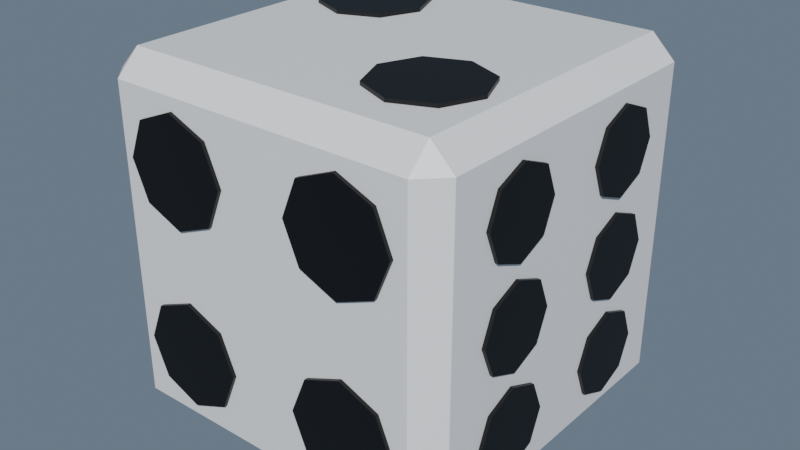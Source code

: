 # Source: die.blend  (saved by Blender 2.80.41; exported with 4.5.12 LTS)
import bpy
from mathutils import Matrix  # noqa: F401  (used for matrix-valued properties, if any)

bpy.ops.wm.read_factory_settings(use_empty=True)
scene = bpy.context.scene
scene.name = 'Scene'

# ---- collections
col_collection = bpy.data.collections.new('Collection'); scene.collection.children.link(col_collection)
col_draft1 = bpy.data.collections.new('draft1'); scene.collection.children.link(col_draft1)

# ---- materials (node trees are filled in below, after node groups)
mat_die_white = bpy.data.materials.new('die_white')
mat_die_white.use_transparent_shadow = False
mat_die_white.roughness = 0.25
mat_die_black = bpy.data.materials.new('die_black')
mat_die_black.use_transparent_shadow = False
mat_die_black.diffuse_color = (0.0, 0.0, 0.0, 1.0)
mat_die_black.roughness = 0.25

# ---- material node trees
mat_die_white.use_nodes = True; mat_die_white.node_tree.nodes.clear()
_N = mat_die_white.node_tree.nodes; _L = mat_die_white.node_tree.links
n0 = _N.new('ShaderNodeOutputMaterial'); n0.name = 'Material Output'; n0.location = (300, 300)
n1 = _N.new('ShaderNodeBsdfPrincipled'); n1.name = 'Principled BSDF'; n1.location = (10, 300)
n1.distribution = 'GGX'
n1.subsurface_method = 'BURLEY'
n1.inputs[3].default_value = 1.45
_L.new(n1.outputs[0], n0.inputs[0])
n0.is_active_output = True
mat_die_black.use_nodes = True; mat_die_black.node_tree.nodes.clear()
_N = mat_die_black.node_tree.nodes; _L = mat_die_black.node_tree.links
n0 = _N.new('ShaderNodeOutputMaterial'); n0.name = 'Material Output'; n0.location = (300, 300)
n1 = _N.new('ShaderNodeBsdfPrincipled'); n1.name = 'Principled BSDF'; n1.location = (10, 300)
n1.distribution = 'GGX'
n1.subsurface_method = 'BURLEY'
n1.inputs[0].default_value = (0.0, 0.0, 0.0, 1.0)
n1.inputs[3].default_value = 1.45
_L.new(n1.outputs[0], n0.inputs[0])
n0.is_active_output = True

# ---- world
world_world = bpy.data.worlds.new('World'); scene.world = world_world
world_world.use_nodes = True; world_world.node_tree.nodes.clear()
_N = world_world.node_tree.nodes; _L = world_world.node_tree.links
n0 = _N.new('ShaderNodeOutputWorld'); n0.name = 'World Output'; n0.location = (300, 300)
n1 = _N.new('ShaderNodeBackground'); n1.name = 'Background'; n1.location = (10, 300)
n1.inputs[0].default_value = (0.1196, 0.1626, 0.214, 1.0)
_L.new(n1.outputs[0], n0.inputs[0])
n0.is_active_output = True
world_world.color = (0.05088, 0.05088, 0.05088)
world_world.use_sun_shadow = False
world_world.sun_shadow_jitter_overblur = 0.0

# ---- meshes
me_cube_005 = bpy.data.meshes.new('Cube.005')
me_cube_005.from_pydata([(-0.9199, -0.8535, -0.9486), (-0.9199, -0.983, -0.8191), (-1.049, -0.8535, -0.8191), (-0.9199, -0.983, 0.922), (-0.9199, -0.8535, 1.051), (-1.049, -0.8535, 0.922), (-0.9199, 0.8875, -0.9486), (-1.049, 0.8875, -0.8191), (-0.9199, 1.017, -0.8191), (-0.9199, 0.8875, 1.051), (-0.9199, 1.017, 0.922), (-1.049, 0.8875, 0.922), (0.8212, -0.8535, -0.9486), (0.9506, -0.8535, -0.8191), (0.8212, -0.983, -0.8191), (0.8212, -0.8535, 1.051), (0.8212, -0.983, 0.922), (0.9506, -0.8535, 0.922), (0.8212, 0.8875, -0.9486), (0.8212, 1.017, -0.8191), (0.9506, 0.8875, -0.8191), (0.8212, 0.8875, 1.051), (0.9506, 0.8875, 0.922), (0.8212, 1.017, 0.922), (-1.049, 0.2291, -0.1607), (-1.049, 0.01699, -0.2486), (-1.049, -0.1951, -0.1607), (-1.049, -0.283, 0.05144), (-1.049, -0.1951, 0.2636), (-1.049, 0.01699, 0.3514), (-1.049, 0.2291, 0.2636), (-1.049, 0.317, 0.05144), (-0.7615, 0.6291, 1.051), (-0.8494, 0.417, 1.051), (-0.7615, 0.2049, 1.051), (-0.5494, 0.117, 1.051), (-0.3372, 0.2049, 1.051), (-0.2494, 0.417, 1.051), (-0.3372, 0.6291, 1.051), (-0.5494, 0.717, 1.051), (0.2385, -0.1709, 1.051), (0.1506, -0.383, 1.051), (0.2385, -0.5951, 1.051), (0.4506, -0.683, 1.051), (0.6628, -0.5951, 1.051), (0.7506, -0.383, 1.051), (0.6628, -0.1709, 1.051), (0.4506, -0.08301, 1.051), (0.9506, 0.6067, 0.7741), (0.9506, 0.437, 0.8444), (0.9506, 0.2673, 0.7741), (0.9506, 0.197, 0.6044), (0.9506, 0.2673, 0.4347), (0.9506, 0.437, 0.3644), (0.9506, 0.6067, 0.4347), (0.9506, 0.677, 0.6044), (0.9506, 0.6067, 0.2141), (0.9506, 0.437, 0.2844), (0.9506, 0.2673, 0.2141), (0.9506, 0.197, 0.04436), (0.9506, 0.2673, -0.1253), (0.9506, 0.437, -0.1956), (0.9506, 0.6067, -0.1253), (0.9506, 0.677, 0.04436), (0.9506, 0.6067, -0.3459), (0.9506, 0.437, -0.2756), (0.9506, 0.2673, -0.3459), (0.9506, 0.197, -0.5156), (0.9506, 0.2673, -0.6853), (0.9506, 0.437, -0.7556), (0.9506, 0.6067, -0.6853), (0.9506, 0.677, -0.5156), (0.9506, -0.2333, 0.7741), (0.9506, -0.403, 0.8444), (0.9506, -0.5727, 0.7741), (0.9506, -0.643, 0.6044), (0.9506, -0.5727, 0.4347), (0.9506, -0.403, 0.3644), (0.9506, -0.2333, 0.4347), (0.9506, -0.163, 0.6044), (0.9506, -0.2333, 0.2141), (0.9506, -0.403, 0.2844), (0.9506, -0.5727, 0.2141), (0.9506, -0.643, 0.04436), (0.9506, -0.5727, -0.1253), (0.9506, -0.403, -0.1956), (0.9506, -0.2333, -0.1253), (0.9506, -0.163, 0.04436), (0.9506, -0.2333, -0.3459), (0.9506, -0.403, -0.2756), (0.9506, -0.5727, -0.3459), (0.9506, -0.643, -0.5156), (0.9506, -0.5727, -0.6853), (0.9506, -0.403, -0.7556), (0.9506, -0.2333, -0.6853), (0.9506, -0.163, -0.5156), (-0.7615, -0.6951, -0.9486), (-0.8494, -0.483, -0.9486), (-0.7615, -0.2709, -0.9486), (-0.5494, -0.183, -0.9486), (-0.3372, -0.2709, -0.9486), (-0.2494, -0.483, -0.9486), (-0.3372, -0.6951, -0.9486), (-0.5494, -0.783, -0.9486), (0.2385, 0.3049, -0.9486), (0.1506, 0.517, -0.9486), (0.2385, 0.7291, -0.9486), (0.4506, 0.817, -0.9486), (0.6628, 0.7291, -0.9486), (0.7506, 0.517, -0.9486), (0.6628, 0.3049, -0.9486), (0.4506, 0.217, -0.9486), (0.6628, -0.6951, -0.9486), (0.4506, -0.783, -0.9486), (0.2385, -0.6951, -0.9486), (0.1506, -0.483, -0.9486), (0.2385, -0.2709, -0.9486), (0.4506, -0.183, -0.9486), (0.6628, -0.2709, -0.9486), (0.7506, -0.483, -0.9486), (-0.3372, 0.3049, -0.9486), (-0.5494, 0.217, -0.9486), (-0.7615, 0.3049, -0.9486), (-0.8494, 0.517, -0.9486), (-0.7615, 0.7291, -0.9486), (-0.5494, 0.817, -0.9486), (-0.3372, 0.7291, -0.9486), (-0.2494, 0.517, -0.9486), (0.1628, 0.2291, -0.9486), (0.2506, 0.01699, -0.9486), (0.1628, -0.1951, -0.9486), (-0.04935, -0.283, -0.9486), (-0.2615, -0.1951, -0.9486), (-0.3494, 0.01699, -0.9486), (-0.2615, 0.2291, -0.9486), (-0.04935, 0.317, -0.9486), (-0.7615, 1.017, -0.6607), (-0.8494, 1.017, -0.4486), (-0.7615, 1.017, -0.2364), (-0.5494, 1.017, -0.1486), (-0.3372, 1.017, -0.2364), (-0.2494, 1.017, -0.4486), (-0.3372, 1.017, -0.6607), (-0.5494, 1.017, -0.7486), (0.2385, 1.017, 0.3393), (0.1506, 1.017, 0.5514), (0.2385, 1.017, 0.7636), (0.4506, 1.017, 0.8514), (0.6628, 1.017, 0.7636), (0.7506, 1.017, 0.5514), (0.6628, 1.017, 0.3393), (0.4506, 1.017, 0.2514), (0.1628, 1.017, 0.2636), (0.2506, 1.017, 0.05144), (0.1628, 1.017, -0.1607), (-0.04935, 1.017, -0.2486), (-0.2615, 1.017, -0.1607), (-0.3494, 1.017, 0.05144), (-0.2615, 1.017, 0.2636), (-0.04935, 1.017, 0.3514), (-0.7615, -0.983, 0.7636), (-0.8494, -0.983, 0.5514), (-0.7615, -0.983, 0.3393), (-0.5494, -0.983, 0.2514), (-0.3372, -0.983, 0.3393), (-0.2494, -0.983, 0.5514), (-0.3372, -0.983, 0.7636), (-0.5494, -0.983, 0.8514), (0.2385, -0.983, -0.2364), (0.1506, -0.983, -0.4486), (0.2385, -0.983, -0.6607), (0.4506, -0.983, -0.7486), (0.6628, -0.983, -0.6607), (0.7506, -0.983, -0.4486), (0.6628, -0.983, -0.2364), (0.4506, -0.983, -0.1486), (0.6628, -0.983, 0.7636), (0.4506, -0.983, 0.8514), (0.2385, -0.983, 0.7636), (0.1506, -0.983, 0.5514), (0.2385, -0.983, 0.3393), (0.4506, -0.983, 0.2514), (0.6628, -0.983, 0.3393), (0.7506, -0.983, 0.5514), (-0.3372, -0.983, -0.2364), (-0.5494, -0.983, -0.1486), (-0.7615, -0.983, -0.2364), (-0.8494, -0.983, -0.4486), (-0.7615, -0.983, -0.6607), (-0.5494, -0.983, -0.7486), (-0.3372, -0.983, -0.6607), (-0.2494, -0.983, -0.4486), (-1.049, 0.01699, 0.05144), (-0.04935, 1.017, 0.05144), (-0.5494, 1.017, -0.4486), (0.4506, 1.017, 0.5514), (0.9506, 0.437, 0.6044), (0.9506, 0.437, 0.04436), (0.9506, 0.437, -0.5156), (0.9506, -0.403, -0.5156), (0.9506, -0.403, 0.04436), (0.9506, -0.403, 0.6044), (0.4506, -0.983, 0.5514), (0.4506, -0.983, -0.4486), (-0.5494, -0.983, -0.4486), (-0.5494, -0.983, 0.5514), (-0.5494, 0.517, -0.9486), (-0.5494, -0.483, -0.9486), (-0.04935, 0.01699, -0.9486), (0.4506, 0.517, -0.9486), (0.4506, -0.483, -0.9486), (0.4506, -0.383, 1.051), (-0.5494, 0.417, 1.051), (0.9706, 0.6067, 0.7741), (0.9706, 0.437, 0.8444), (0.9706, 0.2673, 0.7741), (0.9706, 0.197, 0.6044), (0.9706, 0.2673, 0.4347), (0.9706, 0.437, 0.3644), (0.9706, 0.6067, 0.4347), (0.9706, 0.677, 0.6044), (0.9706, 0.6067, 0.2141), (0.9706, 0.437, 0.2844), (0.9706, 0.2673, 0.2141), (0.9706, 0.197, 0.04436), (0.9706, 0.2673, -0.1253), (0.9706, 0.437, -0.1956), (0.9706, 0.6067, -0.1253), (0.9706, 0.677, 0.04436), (0.9706, 0.6067, -0.3459), (0.9706, 0.437, -0.2756), (0.9706, 0.2673, -0.3459), (0.9706, 0.197, -0.5156), (0.9706, 0.2673, -0.6853), (0.9706, 0.437, -0.7556), (0.9706, 0.6067, -0.6853), (0.9706, 0.677, -0.5156), (0.9706, -0.2333, 0.7741), (0.9706, -0.403, 0.8444), (0.9706, -0.5727, 0.7741), (0.9706, -0.643, 0.6044), (0.9706, -0.5727, 0.4347), (0.9706, -0.403, 0.3644), (0.9706, -0.2333, 0.4347), (0.9706, -0.163, 0.6044), (0.9706, -0.2333, 0.2141), (0.9706, -0.403, 0.2844), (0.9706, -0.5727, 0.2141), (0.9706, -0.643, 0.04436), (0.9706, -0.5727, -0.1253), (0.9706, -0.403, -0.1956), (0.9706, -0.2333, -0.1253), (0.9706, -0.163, 0.04436), (0.9706, -0.2333, -0.3459), (0.9706, -0.403, -0.2756), (0.9706, -0.5727, -0.3459), (0.9706, -0.643, -0.5156), (0.9706, -0.5727, -0.6853), (0.9706, -0.403, -0.7556), (0.9706, -0.2333, -0.6853), (0.9706, -0.163, -0.5156), (0.9706, 0.437, 0.6044), (0.9706, 0.437, 0.04436), (0.9706, 0.437, -0.5156), (0.9706, -0.403, -0.5156), (0.9706, -0.403, 0.04436), (0.9706, -0.403, 0.6044), (-0.7615, 1.037, -0.6607), (-0.8494, 1.037, -0.4486), (-0.7615, 1.037, -0.2364), (-0.5494, 1.037, -0.1486), (-0.3372, 1.037, -0.2364), (-0.2494, 1.037, -0.4486), (-0.3372, 1.037, -0.6607), (-0.5494, 1.037, -0.7486), (0.2385, 1.037, 0.3393), (0.1506, 1.037, 0.5514), (0.2385, 1.037, 0.7636), (0.4506, 1.037, 0.8514), (0.6628, 1.037, 0.7636), (0.7506, 1.037, 0.5514), (0.6628, 1.037, 0.3393), (0.4506, 1.037, 0.2514), (0.1628, 1.037, 0.2636), (0.2506, 1.037, 0.05144), (0.1628, 1.037, -0.1607), (-0.04935, 1.037, -0.2486), (-0.2615, 1.037, -0.1607), (-0.3494, 1.037, 0.05144), (-0.2615, 1.037, 0.2636), (-0.04935, 1.037, 0.3514), (-0.04935, 1.037, 0.05144), (-0.5494, 1.037, -0.4486), (0.4506, 1.037, 0.5514), (-0.7615, 0.6291, 1.071), (-0.8494, 0.417, 1.071), (-0.7615, 0.2049, 1.071), (-0.5494, 0.117, 1.071), (-0.3372, 0.2049, 1.071), (-0.2494, 0.417, 1.071), (-0.3372, 0.6291, 1.071), (-0.5494, 0.717, 1.071), (0.2385, -0.1709, 1.071), (0.1506, -0.383, 1.071), (0.2385, -0.5951, 1.071), (0.4506, -0.683, 1.071), (0.6628, -0.5951, 1.071), (0.7506, -0.383, 1.071), (0.6628, -0.1709, 1.071), (0.4506, -0.08301, 1.071), (0.4506, -0.383, 1.071), (-0.5494, 0.417, 1.071), (-0.7615, -1.003, 0.7636), (-0.8494, -1.003, 0.5514), (-0.7615, -1.003, 0.3393), (-0.5494, -1.003, 0.2514), (-0.3372, -1.003, 0.3393), (-0.2494, -1.003, 0.5514), (-0.3372, -1.003, 0.7636), (-0.5494, -1.003, 0.8514), (0.2385, -1.003, -0.2364), (0.1506, -1.003, -0.4486), (0.2385, -1.003, -0.6607), (0.4506, -1.003, -0.7486), (0.6628, -1.003, -0.6607), (0.7506, -1.003, -0.4486), (0.6628, -1.003, -0.2364), (0.4506, -1.003, -0.1486), (0.6628, -1.003, 0.7636), (0.4506, -1.003, 0.8514), (0.2385, -1.003, 0.7636), (0.1506, -1.003, 0.5514), (0.2385, -1.003, 0.3393), (0.4506, -1.003, 0.2514), (0.6628, -1.003, 0.3393), (0.7506, -1.003, 0.5514), (-0.3372, -1.003, -0.2364), (-0.5494, -1.003, -0.1486), (-0.7615, -1.003, -0.2364), (-0.8494, -1.003, -0.4486), (-0.7615, -1.003, -0.6607), (-0.5494, -1.003, -0.7486), (-0.3372, -1.003, -0.6607), (-0.2494, -1.003, -0.4486), (0.4506, -1.003, 0.5514), (0.4506, -1.003, -0.4486), (-0.5494, -1.003, -0.4486), (-0.5494, -1.003, 0.5514), (-1.069, 0.2291, -0.1607), (-1.069, 0.01699, -0.2486), (-1.069, -0.1951, -0.1607), (-1.069, -0.283, 0.05144), (-1.069, -0.1951, 0.2636), (-1.069, 0.01699, 0.3514), (-1.069, 0.2291, 0.2636), (-1.069, 0.317, 0.05144), (-1.069, 0.01699, 0.05144), (-0.7615, -0.6951, -0.9686), (-0.8494, -0.483, -0.9686), (-0.7615, -0.2709, -0.9686), (-0.5494, -0.183, -0.9686), (-0.3372, -0.2709, -0.9686), (-0.2494, -0.483, -0.9686), (-0.3372, -0.6951, -0.9686), (-0.5494, -0.783, -0.9686), (0.2385, 0.3049, -0.9686), (0.1506, 0.517, -0.9686), (0.2385, 0.7291, -0.9686), (0.4506, 0.817, -0.9686), (0.6628, 0.7291, -0.9686), (0.7506, 0.517, -0.9686), (0.6628, 0.3049, -0.9686), (0.4506, 0.217, -0.9686), (0.6628, -0.6951, -0.9686), (0.4506, -0.783, -0.9686), (0.2385, -0.6951, -0.9686), (0.1506, -0.483, -0.9686), (0.2385, -0.2709, -0.9686), (0.4506, -0.183, -0.9686), (0.6628, -0.2709, -0.9686), (0.7506, -0.483, -0.9686), (-0.3372, 0.3049, -0.9686), (-0.5494, 0.217, -0.9686), (-0.7615, 0.3049, -0.9686), (-0.8494, 0.517, -0.9686), (-0.7615, 0.7291, -0.9686), (-0.5494, 0.817, -0.9686), (-0.3372, 0.7291, -0.9686), (-0.2494, 0.517, -0.9686), (0.1628, 0.2291, -0.9686), (0.2506, 0.01699, -0.9686), (0.1628, -0.1951, -0.9686), (-0.04935, -0.283, -0.9686), (-0.2615, -0.1951, -0.9686), (-0.3494, 0.01699, -0.9686), (-0.2615, 0.2291, -0.9686), (-0.04935, 0.317, -0.9686), (-0.5494, 0.517, -0.9686), (-0.5494, -0.483, -0.9686), (-0.04935, 0.01699, -0.9686), (0.4506, 0.517, -0.9686), (0.4506, -0.483, -0.9686)], [], [(14, 16, 3, 1), (20, 22, 17, 13), (21, 9, 4, 15), (2, 5, 11, 7), (8, 10, 23, 19), (0, 1, 2), (3, 4, 5), (6, 7, 8), (9, 10, 11), (12, 13, 14), (15, 16, 17), (18, 19, 20), (21, 22, 23), (6, 0, 2, 7), (1, 3, 5, 2), (4, 9, 11, 5), (10, 8, 7, 11), (18, 6, 8, 19), (9, 21, 23, 10), (22, 20, 19, 23), (12, 18, 20, 13), (21, 15, 17, 22), (16, 14, 13, 17), (0, 12, 14, 1), (15, 4, 3, 16), (6, 18, 12, 0), (24, 192, 25), (29, 192, 30), (27, 192, 28), (25, 192, 26), (30, 192, 31), (28, 192, 29), (26, 192, 27), (31, 192, 24), (154, 193, 155), (159, 193, 152), (152, 193, 153), (157, 193, 158), (155, 193, 156), (153, 193, 154), (158, 193, 159), (156, 193, 157), (136, 194, 137), (141, 194, 142), (139, 194, 140), (137, 194, 138), (142, 194, 143), (140, 194, 141), (138, 194, 139), (143, 194, 136), (150, 195, 151), (148, 195, 149), (146, 195, 147), (151, 195, 144), (144, 195, 145), (149, 195, 150), (147, 195, 148), (145, 195, 146), (48, 196, 49), (53, 196, 54), (51, 196, 52), (49, 196, 50), (54, 196, 55), (52, 196, 53), (50, 196, 51), (55, 196, 48), (62, 197, 63), (60, 197, 61), (58, 197, 59), (63, 197, 56), (56, 197, 57), (61, 197, 62), (59, 197, 60), (57, 197, 58), (66, 198, 67), (71, 198, 64), (64, 198, 65), (69, 198, 70), (67, 198, 68), (65, 198, 66), (70, 198, 71), (68, 198, 69), (95, 199, 88), (88, 199, 89), (93, 199, 94), (91, 199, 92), (89, 199, 90), (94, 199, 95), (92, 199, 93), (90, 199, 91), (86, 200, 87), (84, 200, 85), (82, 200, 83), (87, 200, 80), (80, 200, 81), (85, 200, 86), (83, 200, 84), (81, 200, 82), (77, 201, 78), (75, 201, 76), (73, 201, 74), (78, 201, 79), (76, 201, 77), (74, 201, 75), (79, 201, 72), (72, 201, 73), (183, 202, 176), (176, 202, 177), (181, 202, 182), (179, 202, 180), (177, 202, 178), (182, 202, 183), (180, 202, 181), (178, 202, 179), (174, 203, 175), (172, 203, 173), (170, 203, 171), (175, 203, 168), (168, 203, 169), (173, 203, 174), (171, 203, 172), (169, 203, 170), (187, 204, 188), (185, 204, 186), (190, 204, 191), (188, 204, 189), (186, 204, 187), (191, 204, 184), (184, 204, 185), (189, 204, 190), (165, 205, 166), (163, 205, 164), (161, 205, 162), (166, 205, 167), (164, 205, 165), (162, 205, 163), (167, 205, 160), (160, 205, 161), (121, 206, 122), (126, 206, 127), (124, 206, 125), (122, 206, 123), (127, 206, 120), (120, 206, 121), (125, 206, 126), (123, 206, 124), (99, 207, 100), (97, 207, 98), (102, 207, 103), (100, 207, 101), (98, 207, 99), (103, 207, 96), (96, 207, 97), (101, 207, 102), (132, 208, 133), (130, 208, 131), (135, 208, 128), (128, 208, 129), (133, 208, 134), (131, 208, 132), (129, 208, 130), (134, 208, 135), (110, 209, 111), (108, 209, 109), (106, 209, 107), (111, 209, 104), (104, 209, 105), (109, 209, 110), (107, 209, 108), (105, 209, 106), (112, 210, 113), (117, 210, 118), (115, 210, 116), (113, 210, 114), (118, 210, 119), (116, 210, 117), (114, 210, 115), (119, 210, 112), (44, 211, 45), (42, 211, 43), (47, 211, 40), (40, 211, 41), (45, 211, 46), (43, 211, 44), (41, 211, 42), (46, 211, 47), (33, 212, 34), (38, 212, 39), (36, 212, 37), (34, 212, 35), (39, 212, 32), (32, 212, 33), (37, 212, 38), (35, 212, 36), (213, 214, 261), (218, 219, 261), (216, 217, 261), (214, 215, 261), (219, 220, 261), (217, 218, 261), (215, 216, 261), (220, 213, 261), (227, 228, 262), (225, 226, 262), (223, 224, 262), (228, 221, 262), (221, 222, 262), (226, 227, 262), (224, 225, 262), (222, 223, 262), (231, 232, 263), (236, 229, 263), (229, 230, 263), (234, 235, 263), (232, 233, 263), (230, 231, 263), (235, 236, 263), (233, 234, 263), (260, 253, 264), (253, 254, 264), (258, 259, 264), (256, 257, 264), (254, 255, 264), (259, 260, 264), (257, 258, 264), (255, 256, 264), (251, 252, 265), (249, 250, 265), (247, 248, 265), (252, 245, 265), (245, 246, 265), (250, 251, 265), (248, 249, 265), (246, 247, 265), (242, 243, 266), (240, 241, 266), (238, 239, 266), (243, 244, 266), (241, 242, 266), (239, 240, 266), (244, 237, 266), (237, 238, 266), (79, 72, 237, 244), (59, 60, 225, 224), (86, 87, 252, 251), (73, 74, 239, 238), (60, 61, 226, 225), (80, 81, 246, 245), (74, 75, 240, 239), (61, 62, 227, 226), (95, 88, 253, 260), (55, 48, 213, 220), (75, 76, 241, 240), (62, 63, 228, 227), (89, 90, 255, 254), (49, 50, 215, 214), (76, 77, 242, 241), (56, 57, 222, 221), (90, 91, 256, 255), (50, 51, 216, 215), (77, 78, 243, 242), (71, 64, 229, 236), (91, 92, 257, 256), (51, 52, 217, 216), (78, 79, 244, 243), (65, 66, 231, 230), (92, 93, 258, 257), (52, 53, 218, 217), (72, 73, 238, 237), (66, 67, 232, 231), (93, 94, 259, 258), (53, 54, 219, 218), (87, 80, 245, 252), (67, 68, 233, 232), (94, 95, 260, 259), (54, 55, 220, 219), (81, 82, 247, 246), (68, 69, 234, 233), (88, 89, 254, 253), (48, 49, 214, 213), (82, 83, 248, 247), (69, 70, 235, 234), (63, 56, 221, 228), (83, 84, 249, 248), (70, 71, 236, 235), (57, 58, 223, 222), (84, 85, 250, 249), (64, 65, 230, 229), (58, 59, 224, 223), (85, 86, 251, 250), (285, 286, 291), (290, 283, 291), (283, 284, 291), (288, 289, 291), (286, 287, 291), (284, 285, 291), (289, 290, 291), (287, 288, 291), (267, 268, 292), (272, 273, 292), (270, 271, 292), (268, 269, 292), (273, 274, 292), (271, 272, 292), (269, 270, 292), (274, 267, 292), (281, 282, 293), (279, 280, 293), (277, 278, 293), (282, 275, 293), (275, 276, 293), (280, 281, 293), (278, 279, 293), (276, 277, 293), (136, 137, 268, 267), (158, 159, 290, 289), (143, 136, 267, 274), (144, 145, 276, 275), (151, 144, 275, 282), (152, 153, 284, 283), (137, 138, 269, 268), (159, 152, 283, 290), (145, 146, 277, 276), (138, 139, 270, 269), (153, 154, 285, 284), (146, 147, 278, 277), (139, 140, 271, 270), (154, 155, 286, 285), (147, 148, 279, 278), (140, 141, 272, 271), (155, 156, 287, 286), (148, 149, 280, 279), (141, 142, 273, 272), (156, 157, 288, 287), (149, 150, 281, 280), (142, 143, 274, 273), (157, 158, 289, 288), (150, 151, 282, 281), (306, 307, 310), (304, 305, 310), (309, 302, 310), (302, 303, 310), (307, 308, 310), (305, 306, 310), (303, 304, 310), (308, 309, 310), (295, 296, 311), (300, 301, 311), (298, 299, 311), (296, 297, 311), (301, 294, 311), (294, 295, 311), (299, 300, 311), (297, 298, 311), (39, 32, 294, 301), (40, 41, 303, 302), (47, 40, 302, 309), (33, 34, 296, 295), (41, 42, 304, 303), (34, 35, 297, 296), (42, 43, 305, 304), (35, 36, 298, 297), (43, 44, 306, 305), (36, 37, 299, 298), (44, 45, 307, 306), (37, 38, 300, 299), (45, 46, 308, 307), (38, 39, 301, 300), (46, 47, 309, 308), (32, 33, 295, 294), (335, 328, 344), (328, 329, 344), (333, 334, 344), (331, 332, 344), (329, 330, 344), (334, 335, 344), (332, 333, 344), (330, 331, 344), (326, 327, 345), (324, 325, 345), (322, 323, 345), (327, 320, 345), (320, 321, 345), (325, 326, 345), (323, 324, 345), (321, 322, 345), (339, 340, 346), (337, 338, 346), (342, 343, 346), (340, 341, 346), (338, 339, 346), (343, 336, 346), (336, 337, 346), (341, 342, 346), (317, 318, 347), (315, 316, 347), (313, 314, 347), (318, 319, 347), (316, 317, 347), (314, 315, 347), (319, 312, 347), (312, 313, 347), (166, 167, 319, 318), (180, 181, 333, 332), (160, 161, 313, 312), (181, 182, 334, 333), (175, 168, 320, 327), (182, 183, 335, 334), (169, 170, 322, 321), (176, 177, 329, 328), (170, 171, 323, 322), (191, 184, 336, 343), (171, 172, 324, 323), (185, 186, 338, 337), (172, 173, 325, 324), (186, 187, 339, 338), (173, 174, 326, 325), (167, 160, 312, 319), (187, 188, 340, 339), (174, 175, 327, 326), (161, 162, 314, 313), (188, 189, 341, 340), (168, 169, 321, 320), (162, 163, 315, 314), (189, 190, 342, 341), (183, 176, 328, 335), (163, 164, 316, 315), (190, 191, 343, 342), (177, 178, 330, 329), (164, 165, 317, 316), (184, 185, 337, 336), (178, 179, 331, 330), (165, 166, 318, 317), (179, 180, 332, 331), (348, 349, 356), (353, 354, 356), (351, 352, 356), (349, 350, 356), (354, 355, 356), (352, 353, 356), (350, 351, 356), (355, 348, 356), (24, 25, 349, 348), (29, 30, 354, 353), (27, 28, 352, 351), (25, 26, 350, 349), (30, 31, 355, 354), (28, 29, 353, 352), (26, 27, 351, 350), (31, 24, 348, 355), (382, 383, 397), (387, 388, 397), (385, 386, 397), (383, 384, 397), (388, 381, 397), (381, 382, 397), (386, 387, 397), (384, 385, 397), (360, 361, 398), (358, 359, 398), (363, 364, 398), (361, 362, 398), (359, 360, 398), (364, 357, 398), (357, 358, 398), (362, 363, 398), (393, 394, 399), (391, 392, 399), (396, 389, 399), (389, 390, 399), (394, 395, 399), (392, 393, 399), (390, 391, 399), (395, 396, 399), (371, 372, 400), (369, 370, 400), (367, 368, 400), (372, 365, 400), (365, 366, 400), (370, 371, 400), (368, 369, 400), (366, 367, 400), (373, 374, 401), (378, 379, 401), (376, 377, 401), (374, 375, 401), (379, 380, 401), (377, 378, 401), (375, 376, 401), (380, 373, 401), (99, 100, 361, 360), (126, 127, 388, 387), (113, 114, 375, 374), (100, 101, 362, 361), (120, 121, 382, 381), (114, 115, 376, 375), (101, 102, 363, 362), (135, 128, 389, 396), (115, 116, 377, 376), (102, 103, 364, 363), (129, 130, 391, 390), (116, 117, 378, 377), (96, 97, 358, 357), (130, 131, 392, 391), (117, 118, 379, 378), (111, 104, 365, 372), (131, 132, 393, 392), (118, 119, 380, 379), (105, 106, 367, 366), (132, 133, 394, 393), (112, 113, 374, 373), (106, 107, 368, 367), (133, 134, 395, 394), (127, 120, 381, 388), (107, 108, 369, 368), (134, 135, 396, 395), (121, 122, 383, 382), (108, 109, 370, 369), (128, 129, 390, 389), (122, 123, 384, 383), (109, 110, 371, 370), (103, 96, 357, 364), (123, 124, 385, 384), (110, 111, 372, 371), (97, 98, 359, 358), (124, 125, 386, 385), (104, 105, 366, 365), (98, 99, 360, 359), (125, 126, 387, 386), (119, 112, 373, 380)])
me_cube_005.polygons.foreach_set('material_index', [0, 0, 0, 0, 0, 0, 0, 0, 0, 0, 0, 0, 0, 0, 0, 0, 0, 0, 0, 0, 0, 0, 0, 0, 0, 0, 1, 1, 1, 1, 1, 1, 1, 1, 1, 1, 1, 1, 1, 1, 1, 1, 1, 1, 1, 1, 1, 1, 1, 1, 1, 1, 1, 1, 1, 1, 1, 1, 1, 1, 1, 1, 1, 1, 1, 1, 1, 1, 1, 1, 1, 1, 1, 1, 1, 1, 1, 1, 1, 1, 1, 1, 1, 1, 1, 1, 1, 1, 1, 1, 1, 1, 1, 1, 1, 1, 1, 1, 1, 1, 1, 1, 1, 1, 1, 1, 1, 1, 1, 1, 1, 1, 1, 1, 1, 1, 1, 1, 1, 1, 1, 1, 1, 1, 1, 1, 1, 1, 1, 1, 1, 1, 1, 1, 1, 1, 1, 1, 1, 1, 1, 1, 1, 1, 1, 1, 1, 1, 1, 1, 1, 1, 1, 1, 1, 1, 1, 1, 1, 1, 1, 1, 1, 1, 1, 1, 1, 1, 1, 1, 1, 1, 1, 1, 1, 1, 1, 1, 1, 1, 1, 1, 1, 1, 1, 1, 1, 1, 1, 1, 1, 1, 1, 1, 1, 1, 1, 1, 1, 1, 1, 1, 1, 1, 1, 1, 1, 1, 1, 1, 1, 1, 1, 1, 1, 1, 1, 1, 1, 1, 1, 1, 1, 1, 1, 1, 1, 1, 1, 1, 1, 1, 1, 1, 1, 1, 1, 1, 1, 1, 1, 1, 1, 1, 1, 1, 1, 1, 1, 1, 1, 1, 1, 1, 1, 1, 1, 1, 1, 1, 1, 1, 1, 1, 1, 1, 1, 1, 1, 1, 1, 1, 1, 1, 1, 1, 1, 1, 1, 1, 1, 1, 1, 1, 1, 1, 1, 1, 1, 1, 1, 1, 1, 1, 1, 1, 1, 1, 1, 1, 1, 1, 1, 1, 1, 1, 1, 1, 1, 1, 1, 1, 1, 1, 1, 1, 1, 1, 1, 1, 1, 1, 1, 1, 1, 1, 1, 1, 1, 1, 1, 1, 1, 1, 1, 1, 1, 1, 1, 1, 1, 1, 1, 1, 1, 1, 1, 1, 1, 1, 1, 1, 1, 1, 1, 1, 1, 1, 1, 1, 1, 1, 1, 1, 1, 1, 1, 1, 1, 1, 1, 1, 1, 1, 1, 1, 1, 1, 1, 1, 1, 1, 1, 1, 1, 1, 1, 1, 1, 1, 1, 1, 1, 1, 1, 1, 1, 1, 1, 1, 1, 1, 1, 1, 1, 1, 1, 1, 1, 1, 1, 1, 1, 1, 1, 1, 1, 1, 1, 1, 1, 1, 1, 1, 1, 1, 1, 1, 1, 1, 1, 1, 1, 1, 1, 1, 1, 1, 1, 1, 1, 1, 1, 1, 1, 1, 1, 1, 1, 1, 1, 1, 1, 1, 1, 1, 1, 1, 1, 1, 1, 1, 1, 1, 1, 1, 1, 1, 1, 1, 1, 1, 1, 1, 1, 1, 1, 1, 1, 1, 1, 1, 1, 1, 1, 1, 1, 1, 1, 1, 1, 1, 1, 1, 1, 1, 1, 1, 1, 1, 1, 1, 1, 1, 1, 1, 1, 1, 1, 1, 1, 1, 1, 1, 1, 1, 1, 1, 1, 1, 1, 1, 1, 1, 1, 1, 1, 1, 1, 1])
_uv = me_cube_005.uv_layers.new(name='UVMap')
_uv.uv.foreach_set('vector', [0.3912, 0.7662, 0.6088, 0.7662, 0.6088, 0.9838, 0.3912, 0.9838, 0.3912, 0.5162, 0.6088, 0.5162, 0.6088, 0.7338, 0.3912, 0.7338, 0.6412, 0.5162, 0.8588, 0.5162, 0.8588, 0.7338, 0.6412, 0.7338, 0.3912, 0.01618, 0.6088, 0.01618, 0.6088, 0.2338, 0.3912, 0.2338, 0.3912, 0.2662, 0.6088, 0.2662, 0.6088, 0.4838, 0.3912, 0.4838, 0.1412, 0.7338, 0.1412, 0.75, 0.125, 0.7338, 0.6088, 0.9838, 0.625, 0.9838, 0.6088, 1.0, 0.1412, 0.5162, 0.125, 0.5162, 0.1412, 0.5, 0.8588, 0.5162, 0.8588, 0.5, 0.875, 0.5162, 0.3588, 0.7338, 0.375, 0.7338, 0.3588, 0.75, 0.6412, 0.7338, 0.6412, 0.75, 0.625, 0.7338, 0.3588, 0.5162, 0.3588, 0.5, 0.375, 0.5162, 0.6412, 0.5162, 0.625, 0.5162, 0.6412, 0.5, 0.1412, 0.5162, 0.1412, 0.7338, 0.125, 0.7338, 0.125, 0.5162, 0.3912, 0.9838, 0.6088, 0.9838, 0.6088, 1.0, 0.3912, 1.0, 0.8588, 0.7338, 0.8588, 0.5162, 0.875, 0.5162, 0.875, 0.7338, 0.6088, 0.2662, 0.3912, 0.2662, 0.3912, 0.2338, 0.6088, 0.2338, 0.3588, 0.5162, 0.1412, 0.5162, 0.1412, 0.5, 0.3588, 0.5, 0.8588, 0.5162, 0.6412, 0.5162, 0.6412, 0.5, 0.8588, 0.5, 0.6088, 0.5162, 0.3912, 0.5162, 0.3912, 0.4838, 0.6088, 0.4838, 0.3588, 0.7338, 0.3588, 0.5162, 0.3912, 0.5162, 0.3912, 0.7338, 0.6412, 0.5162, 0.6412, 0.7338, 0.6088, 0.7338, 0.6088, 0.5162, 0.6088, 0.7662, 0.3912, 0.7662, 0.3912, 0.7338, 0.6088, 0.7338, 0.1412, 0.7338, 0.3588, 0.7338, 0.3588, 0.75, 0.1412, 0.75, 0.6412, 0.7338, 0.8588, 0.7338, 0.8588, 0.75, 0.6412, 0.75, 0.1412, 0.5162, 0.3588, 0.5162, 0.3588, 0.7338, 0.1412, 0.7338, 0.0, 0.0, 0.0, 0.0, 0.0, 0.0, 0.0, 0.0, 0.0, 0.0, 0.0, 0.0, 0.0, 0.0, 0.0, 0.0, 0.0, 0.0, 0.0, 0.0, 0.0, 0.0, 0.0, 0.0, 0.0, 0.0, 0.0, 0.0, 0.0, 0.0, 0.0, 0.0, 0.0, 0.0, 0.0, 0.0, 0.0, 0.0, 0.0, 0.0, 0.0, 0.0, 0.0, 0.0, 0.0, 0.0, 0.0, 0.0, 0.0, 0.0, 0.0, 0.0, 0.0, 0.0, 0.0, 0.0, 0.0, 0.0, 0.0, 0.0, 0.0, 0.0, 0.0, 0.0, 0.0, 0.0, 0.0, 0.0, 0.0, 0.0, 0.0, 0.0, 0.0, 0.0, 0.0, 0.0, 0.0, 0.0, 0.0, 0.0, 0.0, 0.0, 0.0, 0.0, 0.0, 0.0, 0.0, 0.0, 0.0, 0.0, 0.0, 0.0, 0.0, 0.0, 0.0, 0.0, 0.0, 0.0, 0.0, 0.0, 0.0, 0.0, 0.0, 0.0, 0.0, 0.0, 0.0, 0.0, 0.0, 0.0, 0.0, 0.0, 0.0, 0.0, 0.0, 0.0, 0.0, 0.0, 0.0, 0.0, 0.0, 0.0, 0.0, 0.0, 0.0, 0.0, 0.0, 0.0, 0.0, 0.0, 0.0, 0.0, 0.0, 0.0, 0.0, 0.0, 0.0, 0.0, 0.0, 0.0, 0.0, 0.0, 0.0, 0.0, 0.0, 0.0, 0.0, 0.0, 0.0, 0.0, 0.0, 0.0, 0.0, 0.0, 0.0, 0.0, 0.0, 0.0, 0.0, 0.0, 0.0, 0.0, 0.0, 0.0, 0.0, 0.0, 0.0, 0.0, 0.0, 0.0, 0.0, 0.0, 0.0, 0.0, 0.0, 0.0, 0.0, 0.0, 0.0, 0.0, 0.0, 0.0, 0.0, 0.0, 0.0, 0.0, 0.0, 0.0, 0.0, 0.0, 0.0, 0.0, 0.0, 0.0, 0.0, 0.0, 0.0, 0.0, 0.0, 0.0, 0.0, 0.0, 0.0, 0.0, 0.0, 0.0, 0.0, 0.0, 0.0, 0.0, 0.0, 0.0, 0.0, 0.0, 0.0, 0.0, 0.0, 0.0, 0.0, 0.0, 0.0, 0.0, 0.0, 0.0, 0.0, 0.0, 0.0, 0.0, 0.0, 0.0, 0.0, 0.0, 0.0, 0.0, 0.0, 0.0, 0.0, 0.0, 0.0, 0.0, 0.0, 0.0, 0.0, 0.0, 0.0, 0.0, 0.0, 0.0, 0.0, 0.0, 0.0, 0.0, 0.0, 0.0, 0.0, 0.0, 0.0, 0.0, 0.0, 0.0, 0.0, 0.0, 0.0, 0.0, 0.0, 0.0, 0.0, 0.0, 0.0, 0.0, 0.0, 0.0, 0.0, 0.0, 0.0, 0.0, 0.0, 0.0, 0.0, 0.0, 0.0, 0.0, 0.0, 0.0, 0.0, 0.0, 0.0, 0.0, 0.0, 0.0, 0.0, 0.0, 0.0, 0.0, 0.0, 0.0, 0.0, 0.0, 0.0, 0.0, 0.0, 0.0, 0.0, 0.0, 0.0, 0.0, 0.0, 0.0, 0.0, 0.0, 0.0, 0.0, 0.0, 0.0, 0.0, 0.0, 0.0, 0.0, 0.0, 0.0, 0.0, 0.0, 0.0, 0.0, 0.0, 0.0, 0.0, 0.0, 0.0, 0.0, 0.0, 0.0, 0.0, 0.0, 0.0, 0.0, 0.0, 0.0, 0.0, 0.0, 0.0, 0.0, 0.0, 0.0, 0.0, 0.0, 0.0, 0.0, 0.0, 0.0, 0.0, 0.0, 0.0, 0.0, 0.0, 0.0, 0.0, 0.0, 0.0, 0.0, 0.0, 0.0, 0.0, 0.0, 0.0, 0.0, 0.0, 0.0, 0.0, 0.0, 0.0, 0.0, 0.0, 0.0, 0.0, 0.0, 0.0, 0.0, 0.0, 0.0, 0.0, 0.0, 0.0, 0.0, 0.0, 0.0, 0.0, 0.0, 0.0, 0.0, 0.0, 0.0, 0.0, 0.0, 0.0, 0.0, 0.0, 0.0, 0.0, 0.0, 0.0, 0.0, 0.0, 0.0, 0.0, 0.0, 0.0, 0.0, 0.0, 0.0, 0.0, 0.0, 0.0, 0.0, 0.0, 0.0, 0.0, 0.0, 0.0, 0.0, 0.0, 0.0, 0.0, 0.0, 0.0, 0.0, 0.0, 0.0, 0.0, 0.0, 0.0, 0.0, 0.0, 0.0, 0.0, 0.0, 0.0, 0.0, 0.0, 0.0, 0.0, 0.0, 0.0, 0.0, 0.0, 0.0, 0.0, 0.0, 0.0, 0.0, 0.0, 0.0, 0.0, 0.0, 0.0, 0.0, 0.0, 0.0, 0.0, 0.0, 0.0, 0.0, 0.0, 0.0, 0.0, 0.0, 0.0, 0.0, 0.0, 0.0, 0.0, 0.0, 0.0, 0.0, 0.0, 0.0, 0.0, 0.0, 0.0, 0.0, 0.0, 0.0, 0.0, 0.0, 0.0, 0.0, 0.0, 0.0, 0.0, 0.0, 0.0, 0.0, 0.0, 0.0, 0.0, 0.0, 0.0, 0.0, 0.0, 0.0, 0.0, 0.0, 0.0, 0.0, 0.0, 0.0, 0.0, 0.0, 0.0, 0.0, 0.0, 0.0, 0.0, 0.0, 0.0, 0.0, 0.0, 0.0, 0.0, 0.0, 0.0, 0.0, 0.0, 0.0, 0.0, 0.0, 0.0, 0.0, 0.0, 0.0, 0.0, 0.0, 0.0, 0.0, 0.0, 0.0, 0.0, 0.0, 0.0, 0.0, 0.0, 0.0, 0.0, 0.0, 0.0, 0.0, 0.0, 0.0, 0.0, 0.0, 0.0, 0.0, 0.0, 0.0, 0.0, 0.0, 0.0, 0.0, 0.0, 0.0, 0.0, 0.0, 0.0, 0.0, 0.0, 0.0, 0.0, 0.0, 0.0, 0.0, 0.0, 0.0, 0.0, 0.0, 0.0, 0.0, 0.0, 0.0, 0.0, 0.0, 0.0, 0.0, 0.0, 0.0, 0.0, 0.0, 0.0, 0.0, 0.0, 0.0, 0.0, 0.0, 0.0, 0.0, 0.0, 0.0, 0.0, 0.0, 0.0, 0.0, 0.0, 0.0, 0.0, 0.0, 0.0, 0.0, 0.0, 0.0, 0.0, 0.0, 0.0, 0.0, 0.0, 0.0, 0.0, 0.0, 0.0, 0.0, 0.0, 0.0, 0.0, 0.0, 0.0, 0.0, 0.0, 0.0, 0.0, 0.0, 0.0, 0.0, 0.0, 0.0, 0.0, 0.0, 0.0, 0.0, 0.0, 0.0, 0.0, 0.0, 0.0, 0.0, 0.0, 0.0, 0.0, 0.0, 0.0, 0.0, 0.0, 0.0, 0.0, 0.0, 0.0, 0.0, 0.0, 0.0, 0.0, 0.0, 0.0, 0.0, 0.0, 0.0, 0.0, 0.0, 0.0, 0.0, 0.0, 0.0, 0.0, 0.0, 0.0, 0.0, 0.0, 0.0, 0.0, 0.0, 0.0, 0.0, 0.0, 0.0, 0.0, 0.0, 0.0, 0.0, 0.0, 0.0, 0.0, 0.0, 0.0, 0.0, 0.0, 0.0, 0.0, 0.0, 0.0, 0.0, 0.0, 0.0, 0.0, 0.0, 0.0, 0.0, 0.0, 0.0, 0.0, 0.0, 0.0, 0.0, 0.0, 0.0, 0.0, 0.0, 0.0, 0.0, 0.0, 0.0, 0.0, 0.0, 0.0, 0.0, 0.0, 0.0, 0.0, 0.0, 0.0, 0.0, 0.0, 0.0, 0.0, 0.0, 0.0, 0.0, 0.0, 0.0, 0.0, 0.0, 0.0, 0.0, 0.0, 0.0, 0.0, 0.0, 0.0, 0.0, 0.0, 0.0, 0.0, 0.0, 0.0, 0.0, 0.0, 0.0, 0.0, 0.0, 0.0, 0.0, 0.0, 0.0, 0.0, 0.0, 0.0, 0.0, 0.0, 0.0, 0.0, 0.0, 0.0, 0.0, 0.0, 0.0, 0.0, 0.0, 0.0, 0.0, 0.0, 0.0, 0.0, 0.0, 0.0, 0.0, 0.0, 0.0, 0.0, 0.0, 0.0, 0.0, 0.0, 0.0, 0.0, 0.0, 0.0, 0.0, 0.0, 0.0, 0.0, 0.0, 0.0, 0.0, 0.0, 0.0, 0.0, 0.0, 0.0, 0.0, 0.0, 0.0, 0.0, 0.0, 0.0, 0.0, 0.0, 0.0, 0.0, 0.0, 0.0, 0.0, 0.0, 0.0, 0.0, 0.0, 0.0, 0.0, 0.0, 0.0, 0.0, 0.0, 0.0, 0.0, 0.0, 0.0, 0.0, 0.0, 0.0, 0.0, 0.0, 0.0, 0.0, 0.0, 0.0, 0.0, 0.0, 0.0, 0.0, 0.0, 0.0, 0.0, 0.0, 0.0, 0.0, 0.0, 0.0, 0.0, 0.0, 0.0, 0.0, 0.0, 0.0, 0.0, 0.0, 0.0, 0.0, 0.0, 0.0, 0.0, 0.0, 0.0, 0.0, 0.0, 0.0, 0.0, 0.0, 0.0, 0.0, 0.0, 0.0, 0.0, 0.0, 0.0, 0.0, 0.0, 0.0, 0.0, 0.0, 0.0, 0.0, 0.0, 0.0, 0.0, 0.0, 0.0, 0.0, 0.0, 0.0, 0.0, 0.0, 0.0, 0.0, 0.0, 0.0, 0.0, 0.0, 0.0, 0.0, 0.0, 0.0, 0.0, 0.0, 0.0, 0.0, 0.0, 0.0, 0.0, 0.0, 0.0, 0.0, 0.0, 0.0, 0.0, 0.0, 0.0, 0.0, 0.0, 0.0, 0.0, 0.0, 0.0, 0.0, 0.0, 0.0, 0.0, 0.0, 0.0, 0.0, 0.0, 0.0, 0.0, 0.0, 0.0, 0.0, 0.0, 0.0, 0.0, 0.0, 0.0, 0.0, 0.0, 0.0, 0.0, 0.0, 0.0, 0.0, 0.0, 0.0, 0.0, 0.0, 0.0, 0.0, 0.0, 0.0, 0.0, 0.0, 0.0, 0.0, 0.0, 0.0, 0.0, 0.0, 0.0, 0.0, 0.0, 0.0, 0.0, 0.0, 0.0, 0.0, 0.0, 0.0, 0.0, 0.0, 0.0, 0.0, 0.0, 0.0, 0.0, 0.0, 0.0, 0.0, 0.0, 0.0, 0.0, 0.0, 0.0, 0.0, 0.0, 0.0, 0.0, 0.0, 0.0, 0.0, 0.0, 0.0, 0.0, 0.0, 0.0, 0.0, 0.0, 0.0, 0.0, 0.0, 0.0, 0.0, 0.0, 0.0, 0.0, 0.0, 0.0, 0.0, 0.0, 0.0, 0.0, 0.0, 0.0, 0.0, 0.0, 0.0, 0.0, 0.0, 0.0, 0.0, 0.0, 0.0, 0.0, 0.0, 0.0, 0.0, 0.0, 0.0, 0.0, 0.0, 0.0, 0.0, 0.0, 0.0, 0.0, 0.0, 0.0, 0.0, 0.0, 0.0, 0.0, 0.0, 0.0, 0.0, 0.0, 0.0, 0.0, 0.0, 0.0, 0.0, 0.0, 0.0, 0.0, 0.0, 0.0, 0.0, 0.0, 0.0, 0.0, 0.0, 0.0, 0.0, 0.0, 0.0, 0.0, 0.0, 0.0, 0.0, 0.0, 0.0, 0.0, 0.0, 0.0, 0.0, 0.0, 0.0, 0.0, 0.0, 0.0, 0.0, 0.0, 0.0, 0.0, 0.0, 0.0, 0.0, 0.0, 0.0, 0.0, 0.0, 0.0, 0.0, 0.0, 0.0, 0.0, 0.0, 0.0, 0.0, 0.0, 0.0, 0.0, 0.0, 0.0, 0.0, 0.0, 0.0, 0.0, 0.0, 0.0, 0.0, 0.0, 0.0, 0.0, 0.0, 0.0, 0.0, 0.0, 0.0, 0.0, 0.0, 0.0, 0.0, 0.0, 0.0, 0.0, 0.0, 0.0, 0.0, 0.0, 0.0, 0.0, 0.0, 0.0, 0.0, 0.0, 0.0, 0.0, 0.0, 0.0, 0.0, 0.0, 0.0, 0.0, 0.0, 0.0, 0.0, 0.0, 0.0, 0.0, 0.0, 0.0, 0.0, 0.0, 0.0, 0.0, 0.0, 0.0, 0.0, 0.0, 0.0, 0.0, 0.0, 0.0, 0.0, 0.0, 0.0, 0.0, 0.0, 0.0, 0.0, 0.0, 0.0, 0.0, 0.0, 0.0, 0.0, 0.0, 0.0, 0.0, 0.0, 0.0, 0.0, 0.0, 0.0, 0.0, 0.0, 0.0, 0.0, 0.0, 0.0, 0.0, 0.0, 0.0, 0.0, 0.0, 0.0, 0.0, 0.0, 0.0, 0.0, 0.0, 0.0, 0.0, 0.0, 0.0, 0.0, 0.0, 0.0, 0.0, 0.0, 0.0, 0.0, 0.0, 0.0, 0.0, 0.0, 0.0, 0.0, 0.0, 0.0, 0.0, 0.0, 0.0, 0.0, 0.0, 0.0, 0.0, 0.0, 0.0, 0.0, 0.0, 0.0, 0.0, 0.0, 0.0, 0.0, 0.0, 0.0, 0.0, 0.0, 0.0, 0.0, 0.0, 0.0, 0.0, 0.0, 0.0, 0.0, 0.0, 0.0, 0.0, 0.0, 0.0, 0.0, 0.0, 0.0, 0.0, 0.0, 0.0, 0.0, 0.0, 0.0, 0.0, 0.0, 0.0, 0.0, 0.0, 0.0, 0.0, 0.0, 0.0, 0.0, 0.0, 0.0, 0.0, 0.0, 0.0, 0.0, 0.0, 0.0, 0.0, 0.0, 0.0, 0.0, 0.0, 0.0, 0.0, 0.0, 0.0, 0.0, 0.0, 0.0, 0.0, 0.0, 0.0, 0.0, 0.0, 0.0, 0.0, 0.0, 0.0, 0.0, 0.0, 0.0, 0.0, 0.0, 0.0, 0.0, 0.0, 0.0, 0.0, 0.0, 0.0, 0.0, 0.0, 0.0, 0.0, 0.0, 0.0, 0.0, 0.0, 0.0, 0.0, 0.0, 0.0, 0.0, 0.0, 0.0, 0.0, 0.0, 0.0, 0.0, 0.0, 0.0, 0.0, 0.0, 0.0, 0.0, 0.0, 0.0, 0.0, 0.0, 0.0, 0.0, 0.0, 0.0, 0.0, 0.0, 0.0, 0.0, 0.0, 0.0, 0.0, 0.0, 0.0, 0.0, 0.0, 0.0, 0.0, 0.0, 0.0, 0.0, 0.0, 0.0, 0.0, 0.0, 0.0, 0.0, 0.0, 0.0, 0.0, 0.0, 0.0, 0.0, 0.0, 0.0, 0.0, 0.0, 0.0, 0.0, 0.0, 0.0, 0.0, 0.0, 0.0, 0.0, 0.0, 0.0, 0.0, 0.0, 0.0, 0.0, 0.0, 0.0, 0.0, 0.0, 0.0, 0.0, 0.0, 0.0, 0.0, 0.0, 0.0, 0.0, 0.0, 0.0, 0.0, 0.0, 0.0, 0.0, 0.0, 0.0, 0.0, 0.0, 0.0, 0.0, 0.0, 0.0, 0.0, 0.0, 0.0, 0.0, 0.0, 0.0, 0.0, 0.0, 0.0, 0.0, 0.0, 0.0, 0.0, 0.0, 0.0, 0.0, 0.0, 0.0, 0.0, 0.0, 0.0, 0.0, 0.0, 0.0, 0.0, 0.0, 0.0, 0.0, 0.0, 0.0, 0.0, 0.0, 0.0, 0.0, 0.0, 0.0, 0.0, 0.0, 0.0, 0.0, 0.0, 0.0, 0.0, 0.0, 0.0, 0.0, 0.0, 0.0, 0.0, 0.0, 0.0, 0.0, 0.0, 0.0, 0.0, 0.0, 0.0, 0.0, 0.0, 0.0, 0.0, 0.0, 0.0, 0.0, 0.0, 0.0, 0.0, 0.0, 0.0, 0.0, 0.0, 0.0, 0.0, 0.0, 0.0, 0.0, 0.0, 0.0, 0.0, 0.0, 0.0, 0.0, 0.0, 0.0, 0.0, 0.0, 0.0, 0.0, 0.0, 0.0, 0.0, 0.0, 0.0, 0.0, 0.0, 0.0, 0.0, 0.0, 0.0, 0.0, 0.0, 0.0, 0.0, 0.0, 0.0, 0.0, 0.0, 0.0, 0.0, 0.0, 0.0, 0.0, 0.0, 0.0, 0.0, 0.0, 0.0, 0.0, 0.0, 0.0, 0.0, 0.0, 0.0, 0.0, 0.0, 0.0, 0.0, 0.0, 0.0, 0.0, 0.0, 0.0, 0.0, 0.0, 0.0, 0.0, 0.0, 0.0, 0.0, 0.0, 0.0, 0.0, 0.0, 0.0, 0.0, 0.0, 0.0, 0.0, 0.0, 0.0, 0.0, 0.0, 0.0, 0.0, 0.0, 0.0, 0.0, 0.0, 0.0, 0.0, 0.0, 0.0, 0.0, 0.0, 0.0, 0.0, 0.0, 0.0, 0.0, 0.0, 0.0, 0.0, 0.0, 0.0, 0.0, 0.0, 0.0, 0.0, 0.0, 0.0, 0.0, 0.0, 0.0, 0.0, 0.0, 0.0, 0.0, 0.0, 0.0, 0.0, 0.0, 0.0, 0.0, 0.0, 0.0, 0.0, 0.0, 0.0, 0.0, 0.0, 0.0, 0.0, 0.0, 0.0, 0.0, 0.0, 0.0, 0.0, 0.0, 0.0, 0.0, 0.0, 0.0, 0.0, 0.0, 0.0, 0.0, 0.0, 0.0, 0.0, 0.0, 0.0, 0.0, 0.0, 0.0, 0.0, 0.0, 0.0, 0.0, 0.0, 0.0, 0.0, 0.0, 0.0, 0.0, 0.0, 0.0, 0.0, 0.0, 0.0, 0.0, 0.0, 0.0, 0.0, 0.0, 0.0, 0.0, 0.0, 0.0, 0.0, 0.0, 0.0, 0.0, 0.0, 0.0, 0.0, 0.0, 0.0, 0.0, 0.0, 0.0, 0.0, 0.0, 0.0, 0.0, 0.0, 0.0, 0.0, 0.0, 0.0, 0.0, 0.0, 0.0, 0.0, 0.0, 0.0, 0.0, 0.0, 0.0, 0.0, 0.0, 0.0, 0.0, 0.0, 0.0, 0.0, 0.0, 0.0, 0.0, 0.0, 0.0, 0.0, 0.0, 0.0, 0.0, 0.0, 0.0, 0.0, 0.0, 0.0, 0.0, 0.0, 0.0, 0.0, 0.0, 0.0, 0.0, 0.0, 0.0, 0.0, 0.0, 0.0, 0.0, 0.0, 0.0, 0.0, 0.0, 0.0, 0.0, 0.0, 0.0, 0.0, 0.0, 0.0, 0.0, 0.0, 0.0, 0.0, 0.0, 0.0, 0.0, 0.0, 0.0, 0.0, 0.0, 0.0, 0.0, 0.0, 0.0, 0.0, 0.0, 0.0, 0.0, 0.0, 0.0, 0.0, 0.0, 0.0, 0.0, 0.0, 0.0, 0.0, 0.0, 0.0, 0.0, 0.0, 0.0, 0.0, 0.0, 0.0, 0.0, 0.0, 0.0, 0.0, 0.0, 0.0, 0.0, 0.0, 0.0, 0.0, 0.0, 0.0, 0.0, 0.0, 0.0, 0.0, 0.0, 0.0, 0.0, 0.0, 0.0, 0.0, 0.0, 0.0, 0.0, 0.0, 0.0, 0.0, 0.0, 0.0, 0.0, 0.0, 0.0, 0.0, 0.0, 0.0, 0.0, 0.0, 0.0, 0.0, 0.0, 0.0, 0.0, 0.0, 0.0, 0.0, 0.0, 0.0, 0.0, 0.0, 0.0, 0.0, 0.0, 0.0, 0.0, 0.0, 0.0, 0.0, 0.0, 0.0, 0.0, 0.0, 0.0, 0.0, 0.0, 0.0, 0.0, 0.0, 0.0, 0.0, 0.0, 0.0, 0.0, 0.0, 0.0, 0.0, 0.0, 0.0, 0.0, 0.0, 0.0, 0.0, 0.0, 0.0, 0.0, 0.0, 0.0, 0.0, 0.0, 0.0, 0.0, 0.0, 0.0, 0.0, 0.0, 0.0, 0.0, 0.0, 0.0, 0.0, 0.0, 0.0, 0.0, 0.0, 0.0, 0.0, 0.0, 0.0, 0.0, 0.0, 0.0, 0.0, 0.0, 0.0, 0.0, 0.0, 0.0, 0.0, 0.0, 0.0, 0.0, 0.0, 0.0, 0.0, 0.0, 0.0, 0.0, 0.0, 0.0, 0.0, 0.0, 0.0, 0.0, 0.0, 0.0, 0.0, 0.0, 0.0, 0.0, 0.0, 0.0, 0.0, 0.0, 0.0, 0.0, 0.0, 0.0, 0.0, 0.0, 0.0, 0.0, 0.0, 0.0, 0.0, 0.0, 0.0, 0.0, 0.0, 0.0, 0.0, 0.0, 0.0, 0.0, 0.0, 0.0, 0.0, 0.0, 0.0, 0.0, 0.0, 0.0, 0.0, 0.0, 0.0, 0.0, 0.0, 0.0, 0.0, 0.0, 0.0, 0.0, 0.0, 0.0, 0.0, 0.0, 0.0, 0.0, 0.0, 0.0, 0.0, 0.0, 0.0, 0.0, 0.0, 0.0, 0.0, 0.0, 0.0, 0.0, 0.0, 0.0, 0.0, 0.0, 0.0, 0.0, 0.0, 0.0, 0.0, 0.0, 0.0, 0.0, 0.0, 0.0, 0.0, 0.0, 0.0, 0.0, 0.0, 0.0, 0.0, 0.0, 0.0, 0.0, 0.0, 0.0, 0.0, 0.0, 0.0, 0.0, 0.0, 0.0, 0.0, 0.0, 0.0, 0.0, 0.0, 0.0, 0.0, 0.0, 0.0, 0.0, 0.0, 0.0, 0.0, 0.0, 0.0, 0.0, 0.0, 0.0, 0.0, 0.0, 0.0, 0.0, 0.0, 0.0, 0.0, 0.0, 0.0, 0.0, 0.0, 0.0, 0.0, 0.0, 0.0, 0.0, 0.0, 0.0, 0.0, 0.0, 0.0, 0.0, 0.0, 0.0, 0.0, 0.0, 0.0, 0.0, 0.0, 0.0, 0.0, 0.0, 0.0, 0.0, 0.0, 0.0, 0.0, 0.0, 0.0, 0.0, 0.0, 0.0, 0.0, 0.0, 0.0, 0.0, 0.0, 0.0, 0.0, 0.0, 0.0, 0.0, 0.0, 0.0, 0.0, 0.0, 0.0, 0.0, 0.0, 0.0, 0.0, 0.0, 0.0, 0.0, 0.0, 0.0, 0.0, 0.0, 0.0, 0.0, 0.0, 0.0, 0.0, 0.0, 0.0, 0.0, 0.0, 0.0, 0.0, 0.0, 0.0, 0.0, 0.0, 0.0, 0.0, 0.0, 0.0, 0.0, 0.0, 0.0, 0.0, 0.0, 0.0, 0.0, 0.0, 0.0, 0.0, 0.0, 0.0, 0.0, 0.0, 0.0, 0.0, 0.0, 0.0, 0.0, 0.0, 0.0, 0.0, 0.0, 0.0, 0.0, 0.0, 0.0, 0.0, 0.0, 0.0, 0.0, 0.0, 0.0, 0.0, 0.0, 0.0, 0.0, 0.0, 0.0, 0.0, 0.0, 0.0, 0.0, 0.0, 0.0, 0.0, 0.0, 0.0, 0.0, 0.0, 0.0, 0.0, 0.0, 0.0, 0.0, 0.0, 0.0, 0.0, 0.0, 0.0, 0.0, 0.0, 0.0, 0.0, 0.0, 0.0, 0.0, 0.0, 0.0, 0.0, 0.0, 0.0, 0.0, 0.0, 0.0, 0.0, 0.0, 0.0, 0.0, 0.0, 0.0, 0.0, 0.0, 0.0, 0.0, 0.0, 0.0, 0.0, 0.0, 0.0, 0.0, 0.0, 0.0, 0.0, 0.0, 0.0, 0.0, 0.0, 0.0, 0.0, 0.0, 0.0, 0.0, 0.0, 0.0, 0.0, 0.0, 0.0, 0.0, 0.0, 0.0, 0.0, 0.0, 0.0, 0.0, 0.0, 0.0, 0.0, 0.0, 0.0, 0.0, 0.0, 0.0, 0.0, 0.0, 0.0, 0.0, 0.0, 0.0, 0.0, 0.0, 0.0, 0.0, 0.0, 0.0, 0.0, 0.0, 0.0, 0.0, 0.0, 0.0, 0.0, 0.0, 0.0, 0.0, 0.0, 0.0, 0.0, 0.0, 0.0, 0.0, 0.0, 0.0, 0.0, 0.0, 0.0, 0.0, 0.0, 0.0, 0.0, 0.0, 0.0, 0.0, 0.0, 0.0, 0.0, 0.0, 0.0, 0.0, 0.0, 0.0, 0.0, 0.0, 0.0, 0.0, 0.0, 0.0, 0.0, 0.0, 0.0, 0.0, 0.0, 0.0, 0.0, 0.0, 0.0, 0.0, 0.0, 0.0, 0.0, 0.0, 0.0, 0.0, 0.0, 0.0, 0.0, 0.0, 0.0, 0.0, 0.0, 0.0, 0.0, 0.0, 0.0, 0.0, 0.0, 0.0, 0.0, 0.0, 0.0, 0.0, 0.0, 0.0, 0.0, 0.0, 0.0, 0.0, 0.0, 0.0, 0.0, 0.0, 0.0, 0.0, 0.0, 0.0, 0.0, 0.0, 0.0, 0.0, 0.0, 0.0, 0.0, 0.0, 0.0, 0.0, 0.0, 0.0, 0.0, 0.0, 0.0, 0.0, 0.0, 0.0, 0.0, 0.0, 0.0, 0.0, 0.0, 0.0, 0.0, 0.0, 0.0, 0.0, 0.0, 0.0, 0.0, 0.0, 0.0, 0.0, 0.0, 0.0, 0.0, 0.0, 0.0, 0.0, 0.0, 0.0, 0.0, 0.0, 0.0, 0.0, 0.0, 0.0, 0.0, 0.0, 0.0, 0.0, 0.0, 0.0, 0.0, 0.0, 0.0, 0.0, 0.0, 0.0, 0.0, 0.0, 0.0, 0.0, 0.0, 0.0, 0.0, 0.0, 0.0, 0.0, 0.0, 0.0, 0.0, 0.0, 0.0, 0.0, 0.0, 0.0, 0.0, 0.0, 0.0, 0.0, 0.0, 0.0, 0.0, 0.0, 0.0, 0.0, 0.0, 0.0, 0.0, 0.0, 0.0, 0.0, 0.0, 0.0, 0.0, 0.0, 0.0, 0.0, 0.0, 0.0, 0.0, 0.0, 0.0, 0.0, 0.0, 0.0, 0.0, 0.0, 0.0, 0.0, 0.0, 0.0, 0.0, 0.0, 0.0, 0.0, 0.0, 0.0, 0.0, 0.0, 0.0, 0.0, 0.0, 0.0, 0.0, 0.0, 0.0, 0.0, 0.0, 0.0, 0.0, 0.0, 0.0, 0.0, 0.0, 0.0, 0.0, 0.0, 0.0, 0.0, 0.0, 0.0, 0.0, 0.0, 0.0, 0.0, 0.0, 0.0, 0.0, 0.0, 0.0, 0.0, 0.0, 0.0, 0.0, 0.0, 0.0, 0.0, 0.0, 0.0, 0.0, 0.0, 0.0, 0.0, 0.0, 0.0, 0.0, 0.0, 0.0, 0.0, 0.0, 0.0, 0.0, 0.0, 0.0, 0.0, 0.0, 0.0, 0.0, 0.0, 0.0, 0.0, 0.0, 0.0, 0.0, 0.0, 0.0, 0.0, 0.0, 0.0, 0.0, 0.0, 0.0, 0.0, 0.0, 0.0, 0.0, 0.0, 0.0, 0.0, 0.0, 0.0, 0.0, 0.0, 0.0, 0.0, 0.0, 0.0, 0.0, 0.0, 0.0, 0.0, 0.0, 0.0, 0.0, 0.0, 0.0, 0.0, 0.0, 0.0, 0.0, 0.0, 0.0, 0.0, 0.0, 0.0, 0.0, 0.0, 0.0, 0.0, 0.0, 0.0, 0.0, 0.0, 0.0, 0.0, 0.0, 0.0, 0.0, 0.0, 0.0, 0.0, 0.0, 0.0, 0.0, 0.0, 0.0, 0.0, 0.0, 0.0, 0.0, 0.0, 0.0, 0.0, 0.0, 0.0, 0.0, 0.0, 0.0, 0.0, 0.0, 0.0, 0.0, 0.0, 0.0, 0.0, 0.0, 0.0, 0.0, 0.0, 0.0, 0.0, 0.0, 0.0, 0.0, 0.0, 0.0, 0.0, 0.0, 0.0, 0.0, 0.0, 0.0, 0.0, 0.0, 0.0, 0.0, 0.0, 0.0, 0.0, 0.0, 0.0, 0.0, 0.0, 0.0, 0.0, 0.0, 0.0, 0.0, 0.0, 0.0, 0.0, 0.0, 0.0, 0.0, 0.0, 0.0, 0.0, 0.0, 0.0, 0.0, 0.0, 0.0, 0.0, 0.0, 0.0, 0.0, 0.0, 0.0, 0.0, 0.0, 0.0, 0.0, 0.0, 0.0, 0.0, 0.0, 0.0, 0.0, 0.0, 0.0, 0.0, 0.0, 0.0, 0.0, 0.0, 0.0, 0.0, 0.0, 0.0, 0.0, 0.0, 0.0, 0.0, 0.0, 0.0, 0.0, 0.0, 0.0, 0.0, 0.0, 0.0, 0.0, 0.0, 0.0, 0.0, 0.0, 0.0, 0.0, 0.0, 0.0, 0.0, 0.0, 0.0, 0.0, 0.0, 0.0, 0.0, 0.0, 0.0, 0.0, 0.0, 0.0, 0.0, 0.0, 0.0, 0.0, 0.0, 0.0, 0.0, 0.0, 0.0, 0.0, 0.0, 0.0, 0.0, 0.0, 0.0, 0.0, 0.0, 0.0, 0.0, 0.0, 0.0, 0.0, 0.0, 0.0, 0.0, 0.0, 0.0, 0.0, 0.0, 0.0, 0.0, 0.0, 0.0, 0.0, 0.0, 0.0, 0.0, 0.0, 0.0, 0.0, 0.0, 0.0, 0.0, 0.0, 0.0, 0.0, 0.0, 0.0, 0.0, 0.0, 0.0, 0.0, 0.0, 0.0, 0.0, 0.0, 0.0, 0.0, 0.0, 0.0, 0.0, 0.0, 0.0, 0.0, 0.0, 0.0, 0.0, 0.0, 0.0, 0.0, 0.0, 0.0, 0.0, 0.0, 0.0, 0.0, 0.0, 0.0, 0.0, 0.0, 0.0, 0.0, 0.0, 0.0, 0.0, 0.0, 0.0, 0.0, 0.0, 0.0, 0.0, 0.0, 0.0, 0.0, 0.0, 0.0, 0.0, 0.0, 0.0, 0.0, 0.0, 0.0, 0.0, 0.0, 0.0, 0.0, 0.0, 0.0, 0.0, 0.0, 0.0, 0.0, 0.0, 0.0, 0.0, 0.0, 0.0, 0.0, 0.0, 0.0, 0.0, 0.0, 0.0, 0.0, 0.0, 0.0, 0.0, 0.0, 0.0, 0.0, 0.0, 0.0, 0.0, 0.0, 0.0, 0.0, 0.0, 0.0, 0.0, 0.0, 0.0, 0.0, 0.0, 0.0, 0.0, 0.0, 0.0, 0.0, 0.0, 0.0, 0.0, 0.0, 0.0, 0.0, 0.0, 0.0, 0.0, 0.0, 0.0, 0.0, 0.0, 0.0, 0.0, 0.0, 0.0, 0.0, 0.0, 0.0, 0.0, 0.0, 0.0, 0.0, 0.0, 0.0, 0.0, 0.0, 0.0, 0.0, 0.0, 0.0, 0.0, 0.0, 0.0, 0.0, 0.0, 0.0, 0.0, 0.0, 0.0, 0.0, 0.0, 0.0, 0.0, 0.0, 0.0, 0.0, 0.0, 0.0, 0.0, 0.0, 0.0, 0.0, 0.0, 0.0, 0.0, 0.0, 0.0, 0.0, 0.0, 0.0, 0.0, 0.0, 0.0, 0.0, 0.0, 0.0, 0.0, 0.0, 0.0, 0.0, 0.0, 0.0, 0.0, 0.0, 0.0, 0.0, 0.0, 0.0, 0.0, 0.0, 0.0, 0.0, 0.0, 0.0, 0.0, 0.0, 0.0, 0.0, 0.0, 0.0, 0.0, 0.0, 0.0, 0.0, 0.0, 0.0, 0.0, 0.0, 0.0, 0.0, 0.0, 0.0, 0.0, 0.0, 0.0, 0.0, 0.0, 0.0, 0.0, 0.0, 0.0, 0.0, 0.0, 0.0, 0.0, 0.0, 0.0, 0.0, 0.0, 0.0, 0.0, 0.0, 0.0, 0.0, 0.0, 0.0, 0.0, 0.0, 0.0, 0.0, 0.0, 0.0, 0.0, 0.0, 0.0, 0.0, 0.0, 0.0, 0.0, 0.0, 0.0, 0.0, 0.0, 0.0, 0.0, 0.0, 0.0, 0.0, 0.0, 0.0, 0.0, 0.0, 0.0, 0.0, 0.0, 0.0, 0.0, 0.0, 0.0, 0.0, 0.0, 0.0, 0.0, 0.0, 0.0, 0.0, 0.0, 0.0, 0.0, 0.0, 0.0, 0.0, 0.0, 0.0, 0.0, 0.0, 0.0, 0.0, 0.0, 0.0, 0.0, 0.0, 0.0, 0.0, 0.0, 0.0, 0.0, 0.0, 0.0, 0.0, 0.0, 0.0, 0.0, 0.0, 0.0, 0.0, 0.0, 0.0, 0.0, 0.0, 0.0, 0.0, 0.0, 0.0, 0.0, 0.0, 0.0, 0.0, 0.0, 0.0, 0.0, 0.0, 0.0, 0.0, 0.0, 0.0, 0.0, 0.0, 0.0, 0.0, 0.0, 0.0, 0.0, 0.0, 0.0, 0.0, 0.0, 0.0, 0.0, 0.0, 0.0, 0.0, 0.0, 0.0, 0.0, 0.0, 0.0, 0.0, 0.0, 0.0, 0.0, 0.0, 0.0, 0.0, 0.0, 0.0, 0.0, 0.0, 0.0, 0.0, 0.0, 0.0, 0.0, 0.0, 0.0, 0.0, 0.0, 0.0, 0.0, 0.0, 0.0, 0.0, 0.0, 0.0, 0.0, 0.0, 0.0, 0.0, 0.0, 0.0, 0.0, 0.0, 0.0, 0.0, 0.0, 0.0, 0.0, 0.0, 0.0, 0.0, 0.0, 0.0, 0.0, 0.0, 0.0, 0.0, 0.0, 0.0, 0.0, 0.0, 0.0, 0.0, 0.0, 0.0, 0.0, 0.0, 0.0, 0.0, 0.0, 0.0, 0.0, 0.0, 0.0, 0.0, 0.0, 0.0, 0.0, 0.0, 0.0, 0.0, 0.0, 0.0, 0.0, 0.0, 0.0, 0.0, 0.0, 0.0, 0.0, 0.0, 0.0, 0.0, 0.0, 0.0, 0.0, 0.0, 0.0, 0.0, 0.0, 0.0, 0.0, 0.0, 0.0, 0.0, 0.0, 0.0, 0.0, 0.0, 0.0, 0.0, 0.0, 0.0, 0.0, 0.0, 0.0, 0.0, 0.0, 0.0, 0.0, 0.0, 0.0, 0.0, 0.0, 0.0, 0.0, 0.0, 0.0, 0.0, 0.0, 0.0, 0.0, 0.0, 0.0, 0.0, 0.0, 0.0, 0.0, 0.0, 0.0, 0.0, 0.0, 0.0, 0.0, 0.0, 0.0, 0.0, 0.0, 0.0, 0.0, 0.0, 0.0, 0.0, 0.0, 0.0, 0.0, 0.0, 0.0, 0.0, 0.0, 0.0, 0.0, 0.0, 0.0, 0.0, 0.0, 0.0, 0.0, 0.0, 0.0, 0.0, 0.0, 0.0, 0.0, 0.0, 0.0, 0.0, 0.0, 0.0, 0.0, 0.0, 0.0, 0.0, 0.0, 0.0, 0.0, 0.0, 0.0, 0.0, 0.0, 0.0, 0.0, 0.0, 0.0, 0.0, 0.0, 0.0, 0.0, 0.0, 0.0, 0.0, 0.0, 0.0, 0.0, 0.0, 0.0, 0.0, 0.0, 0.0, 0.0, 0.0, 0.0, 0.0, 0.0, 0.0, 0.0, 0.0, 0.0, 0.0, 0.0, 0.0, 0.0, 0.0, 0.0, 0.0, 0.0, 0.0, 0.0, 0.0, 0.0, 0.0, 0.0, 0.0, 0.0, 0.0, 0.0, 0.0, 0.0, 0.0, 0.0, 0.0, 0.0, 0.0, 0.0, 0.0, 0.0, 0.0, 0.0, 0.0, 0.0, 0.0, 0.0, 0.0, 0.0, 0.0, 0.0, 0.0, 0.0])
me_cube_005.materials.append(mat_die_white)
me_cube_005.materials.append(mat_die_black)
me_cube_005.use_remesh_preserve_volume = False
me_cube_005.use_remesh_preserve_attributes = False
me_cube_005.use_mirror_vertex_groups = False
me_cube_005.update()

# ---- objects
ob_die = bpy.data.objects.new('die', me_cube_005)

# ---- transforms, parenting, visibility, modifiers, constraints
ob_die.location = (0.0, 0.0, 0.0)
ob_die.lineart.crease_threshold = 0.0

# ---- collection membership
col_draft1.objects.link(ob_die)

# ---- scene / render settings (as saved in the file)
scene.frame_start = 1; scene.frame_end = 250; scene.frame_set(1)
scene.render.engine = 'BLENDER_EEVEE_NEXT'
scene.cycles.use_denoising = False
scene.cycles.samples = 128
scene.cycles.sampling_pattern = 'TABULATED_SOBOL'
scene.cycles.use_adaptive_sampling = False
scene.cycles.use_light_tree = False
scene.view_settings.view_transform = 'Filmic'
bpy.context.view_layer.update()

# ---- added for rendering (the .blend has no active camera and no usable light): camera, sun
cam_auto = bpy.data.cameras.new('AutoCamera')
cam_auto.lens = 50.0
cam_auto.sensor_width = 36.0
cam_auto.clip_end = 1000.0
ob_auto_camera = bpy.data.objects.new('AutoCamera', cam_auto)
scene.collection.objects.link(ob_auto_camera)
ob_auto_camera.location = (3.21982, -3.90602, 2.66677)
ob_auto_camera.rotation_euler = (1.09748, -7.21219e-08, 0.694738)
scene.camera = ob_auto_camera
light_auto_sun = bpy.data.lights.new('AutoSun', 'SUN')
light_auto_sun.energy = 3.0
light_auto_sun.angle = 0.0523599
ob_auto_sun = bpy.data.objects.new('AutoSun', light_auto_sun)
scene.collection.objects.link(ob_auto_sun)
ob_auto_sun.rotation_euler = (0.872665, 0.174533, 0.523599)
bpy.context.view_layer.update()
